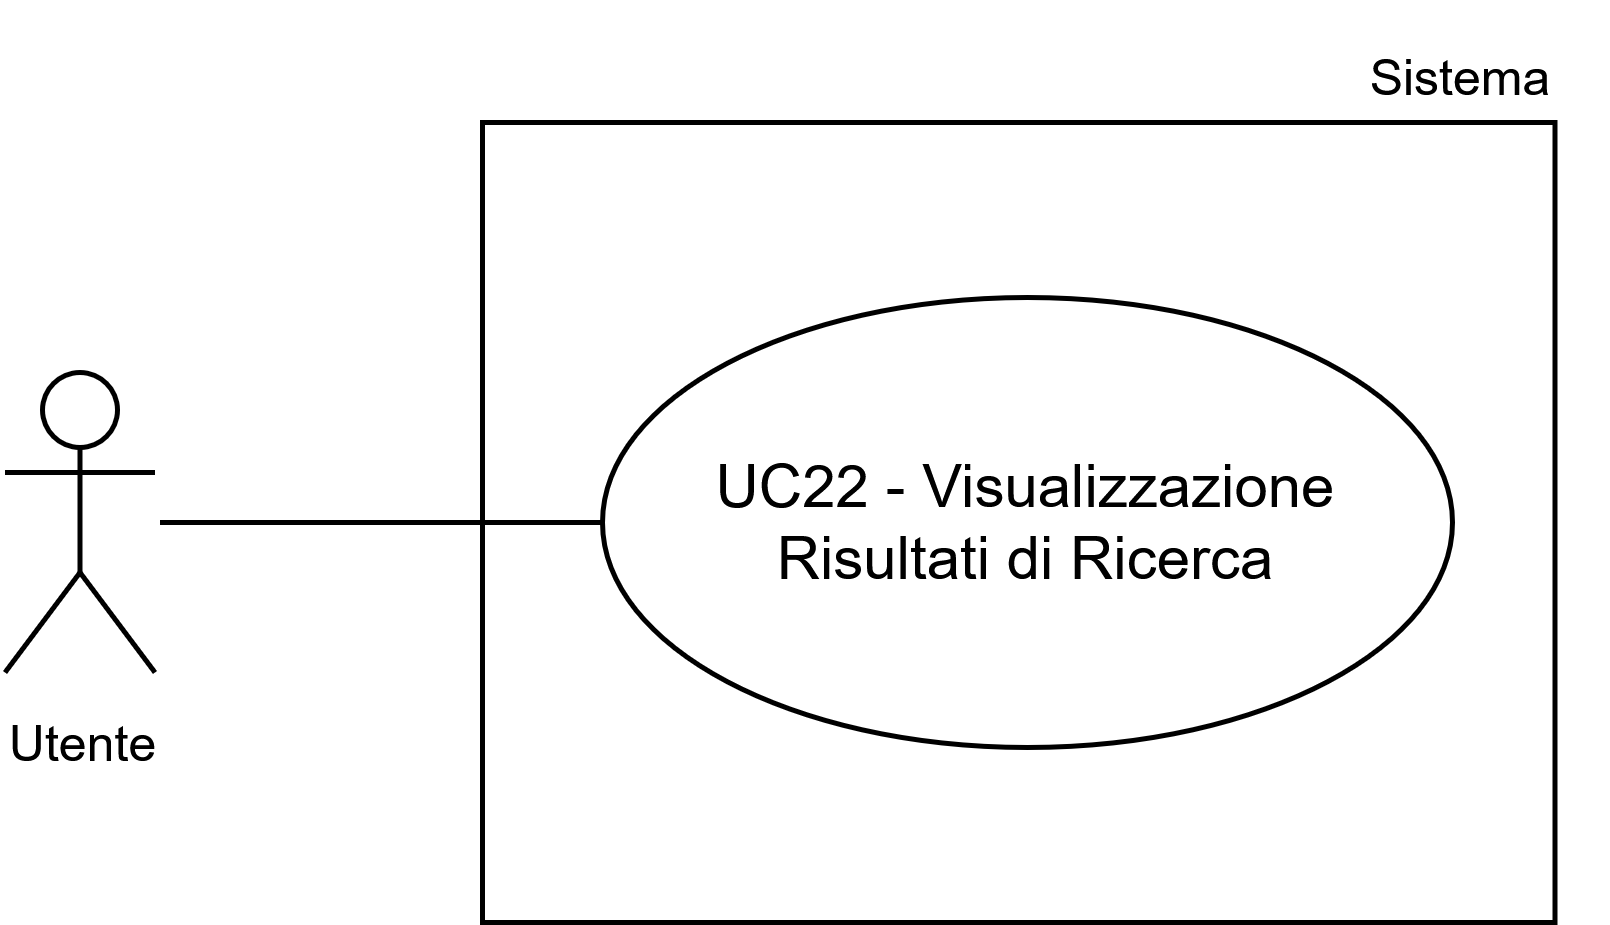

The diagram above was exported from draw.io. Its source (the exported page's mxGraphModel, read from the mxfile embedded in the PNG):
<mxGraphModel dx="1296" dy="683" grid="1" gridSize="10" guides="1" tooltips="1" connect="1" arrows="1" fold="1" page="1" pageScale="1" pageWidth="1169" pageHeight="827" math="0" shadow="0">
  <root>
    <mxCell id="0" />
    <mxCell id="1" parent="0" />
    <mxCell id="2" parent="1" style="whiteSpace=wrap;html=1;" value="" vertex="1">
      <mxGeometry height="160" width="214.5" x="235" y="7872" as="geometry" />
    </mxCell>
    <mxCell id="3" parent="1" style="shape=umlActor;verticalLabelPosition=bottom;verticalAlign=top;html=1;outlineConnect=0;" value="&lt;font style=&quot;font-size: 10px;&quot;&gt;Utente&lt;/font&gt;" vertex="1">
      <mxGeometry height="60" width="30" x="139.5" y="7922" as="geometry" />
    </mxCell>
    <mxCell id="4" edge="1" parent="1" style="endArrow=none;html=1;rounded=0;entryX=0;entryY=0.5;entryDx=0;entryDy=0;" target="6" value="">
      <mxGeometry height="50" relative="1" width="50" as="geometry">
        <mxPoint x="170.5" y="7952" as="sourcePoint" />
        <mxPoint x="267.5000000000009" y="7952" as="targetPoint" />
      </mxGeometry>
    </mxCell>
    <mxCell id="5" parent="1" style="text;html=1;whiteSpace=wrap;strokeColor=none;fillColor=none;align=center;verticalAlign=middle;rounded=0;fontSize=10;" value="Sistema" vertex="1">
      <mxGeometry height="30" width="60" x="401" y="7848" as="geometry" />
    </mxCell>
    <mxCell id="6" parent="1" style="ellipse;whiteSpace=wrap;html=1;" value="UC22 - Visualizzazione Risultati di Ricerca" vertex="1">
      <mxGeometry height="90" width="170" x="259" y="7907" as="geometry" />
    </mxCell>
  </root>
</mxGraphModel>